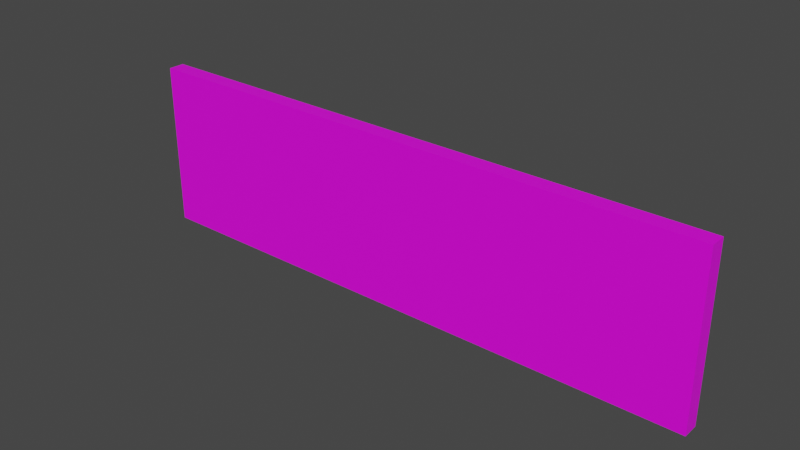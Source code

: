 # Source: Cube_Original.blend  (saved by Blender 2.83.19; exported with 4.5.12 LTS)
import bpy
from mathutils import Matrix  # noqa: F401  (used for matrix-valued properties, if any)

bpy.ops.wm.read_factory_settings(use_empty=True)
scene = bpy.context.scene
scene.name = 'Scene'

# ---- collections
col_collection = bpy.data.collections.new('Collection'); scene.collection.children.link(col_collection)

# ---- images (referenced by path relative to the original .blend; pixels are not part of the script)
import os
ASSET_DIR = os.environ.get("B2B_ASSET_DIR", "")  # directory of the original .blend (textures are referenced by path, not embedded)
HERE = os.path.dirname(os.path.abspath(__file__))  # packed textures are extracted next to this script under _unpacked/

def load_image(name, relpath, width, height, colorspace="sRGB"):
    """Load a texture the original file referenced (path relative to the .blend, or extracted next to this script)."""
    p = next((c for c in (os.path.join(HERE, relpath), os.path.join(ASSET_DIR, relpath)) if relpath and os.path.exists(c)), "")
    if p:
        img = bpy.data.images.load(p, check_existing=True)
        img.name = name
    else:  # same state as the original file: an image datablock whose file is absent (Cycles renders it pink)
        img = bpy.data.images.new(name, width, height)
        img.source = "FILE"
        img.filepath = "//" + (relpath or name)
    img.colorspace_settings.name = colorspace
    return img
img_untitled = load_image('Untitled', '', 1024, 1024, 'sRGB')

# ---- materials (node trees are filled in below, after node groups)
mat_material_001 = bpy.data.materials.new('Material.001')
mat_material_001.use_transparent_shadow = False

# ---- material node trees
mat_material_001.use_nodes = True; mat_material_001.node_tree.nodes.clear()
_N = mat_material_001.node_tree.nodes; _L = mat_material_001.node_tree.links
n0 = _N.new('ShaderNodeOutputMaterial'); n0.name = 'Material Output'; n0.location = (300, 300)
n1 = _N.new('ShaderNodeBsdfPrincipled'); n1.name = 'Principled BSDF'; n1.location = (10, 300)
n1.distribution = 'GGX'
n1.subsurface_method = 'BURLEY'
n1.inputs[3].default_value = 1.45
n1.inputs[27].default_value = (0.0, 0.0, 0.0, 1.0)
n1.inputs[28].default_value = 1.0
n2 = _N.new('ShaderNodeMapping'); n2.name = 'Mapping'; n2.location = (-663, 324)
n2.width = 240
n3 = _N.new('ShaderNodeTexCoord'); n3.name = 'Texture Coordinate'; n3.location = (-863, 307)
n4 = _N.new('ShaderNodeTexImage'); n4.name = 'Image Texture'; n4.location = (-363, 295)
n4.image = img_untitled
_L.new(n1.outputs[0], n0.inputs[0])
_L.new(n4.outputs[0], n1.inputs[0])
_L.new(n2.outputs[0], n4.inputs[0])
_L.new(n3.outputs[2], n2.inputs[0])
n0.is_active_output = True

# ---- world
world_world = bpy.data.worlds.new('World'); scene.world = world_world
world_world.use_nodes = True; world_world.node_tree.nodes.clear()
_N = world_world.node_tree.nodes; _L = world_world.node_tree.links
n0 = _N.new('ShaderNodeOutputWorld'); n0.name = 'World Output'; n0.location = (300, 300)
n1 = _N.new('ShaderNodeBackground'); n1.name = 'Background'; n1.location = (10, 300)
n1.inputs[0].default_value = (0.05088, 0.05088, 0.05088, 1.0)
_L.new(n1.outputs[0], n0.inputs[0])
n0.is_active_output = True
world_world.color = (0.05088, 0.05088, 0.05088)
world_world.use_sun_shadow = False
world_world.sun_shadow_jitter_overblur = 0.0

# ---- meshes
me_plane = bpy.data.meshes.new('Plane')
me_plane.from_pydata([(-3.258e-07, -4.371e-08, 1.0), (-7.006, -4.371e-08, 1.0), (3.258e-07, 4.371e-08, -1.0), (-7.006, 4.371e-08, -1.0), (3.258e-07, -0.1954, -1.0), (-3.258e-07, -0.1954, 1.0), (-7.006, -0.1954, 1.0), (-7.006, -0.1954, -1.0)], [], [(2, 4, 7, 3), (0, 5, 4, 2), (7, 6, 1, 3), (1, 6, 5, 0), (3, 1, 0, 2), (7, 4, 5, 6)])
_uv = me_plane.uv_layers.new(name='UVMap')
_uv.uv.foreach_set('vector', [1.0, 1.367e-06, 1.0, 1.367e-06, 1.951e-07, 0.0, 1.951e-07, 0.0, 1.0, 1.0, 1.0, 1.0, 1.0, 1.367e-06, 1.0, 1.367e-06, 1.951e-07, 0.0, 0.0, 1.0, 0.0, 1.0, 1.951e-07, 0.0, 0.0, 1.0, 0.0, 1.0, 1.0, 1.0, 1.0, 1.0, 1.951e-07, 0.0, 0.0, 1.0, 1.0, 1.0, 1.0, 1.367e-06, 1.951e-07, 0.0, 1.0, 1.367e-06, 1.0, 1.0, 0.0, 1.0])
me_plane.materials.append(mat_material_001)
me_plane.use_remesh_fix_poles = True
me_plane.use_remesh_preserve_attributes = False
me_plane.use_mirror_vertex_groups = False
me_plane.update()

# ---- objects
ob_plane = bpy.data.objects.new('Plane', me_plane)

# ---- transforms, parenting, visibility, modifiers, constraints
ob_plane.location = (0.0, 0.0, 0.0)
ob_plane.lineart.crease_threshold = 0.0

# ---- collection membership
col_collection.objects.link(ob_plane)

# ---- scene / render settings (as saved in the file)
scene.frame_start = 1; scene.frame_end = 250; scene.frame_set(1)
scene.render.engine = 'BLENDER_EEVEE_NEXT'
scene.cycles.use_denoising = False
scene.cycles.samples = 128
scene.cycles.sampling_pattern = 'TABULATED_SOBOL'
scene.cycles.use_adaptive_sampling = False
scene.cycles.use_light_tree = False
scene.view_settings.view_transform = 'Filmic'
bpy.context.view_layer.update()

# ---- added for rendering (the .blend has no active camera and no usable light): camera, sun
cam_auto = bpy.data.cameras.new('AutoCamera')
cam_auto.lens = 50.0
cam_auto.sensor_width = 36.0
cam_auto.clip_end = 1000.0
ob_auto_camera = bpy.data.objects.new('AutoCamera', cam_auto)
scene.collection.objects.link(ob_auto_camera)
ob_auto_camera.location = (3.24042, -8.18967, 5.39465)
ob_auto_camera.rotation_euler = (1.09748, -7.21219e-08, 0.694738)
scene.camera = ob_auto_camera
light_auto_sun = bpy.data.lights.new('AutoSun', 'SUN')
light_auto_sun.energy = 3.0
light_auto_sun.angle = 0.0523599
ob_auto_sun = bpy.data.objects.new('AutoSun', light_auto_sun)
scene.collection.objects.link(ob_auto_sun)
ob_auto_sun.rotation_euler = (0.872665, 0.174533, 0.523599)
bpy.context.view_layer.update()

